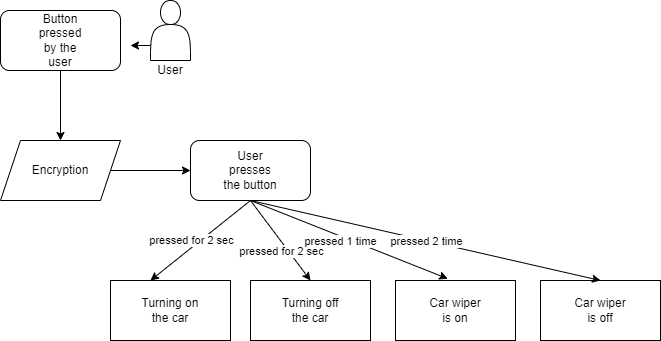

The diagram above was exported from draw.io. Its source (the exported page's mxGraphModel, read from the mxfile embedded in the PNG):
<mxGraphModel dx="1038" dy="521" grid="1" gridSize="10" guides="1" tooltips="1" connect="1" arrows="1" fold="1" page="1" pageScale="1" pageWidth="850" pageHeight="1100" math="0" shadow="0">
  <root>
    <mxCell id="0" />
    <mxCell id="1" parent="0" />
    <mxCell id="xz04PWpVj7SljGGeMdjO-31" style="edgeStyle=orthogonalEdgeStyle;rounded=0;orthogonalLoop=1;jettySize=auto;html=1;exitX=0;exitY=0.75;exitDx=0;exitDy=0;" parent="1" source="xz04PWpVj7SljGGeMdjO-2" edge="1">
      <mxGeometry relative="1" as="geometry">
        <mxPoint x="160" y="75" as="targetPoint" />
      </mxGeometry>
    </mxCell>
    <mxCell id="xz04PWpVj7SljGGeMdjO-2" value="" style="shape=actor;whiteSpace=wrap;html=1;" parent="1" vertex="1">
      <mxGeometry x="180" y="30" width="40" height="60" as="geometry" />
    </mxCell>
    <mxCell id="xz04PWpVj7SljGGeMdjO-27" style="edgeStyle=orthogonalEdgeStyle;rounded=0;orthogonalLoop=1;jettySize=auto;html=1;exitX=0.5;exitY=1;exitDx=0;exitDy=0;entryX=0.5;entryY=0;entryDx=0;entryDy=0;" parent="1" source="xz04PWpVj7SljGGeMdjO-3" target="xz04PWpVj7SljGGeMdjO-4" edge="1">
      <mxGeometry relative="1" as="geometry" />
    </mxCell>
    <mxCell id="xz04PWpVj7SljGGeMdjO-3" value="" style="rounded=1;whiteSpace=wrap;html=1;" parent="1" vertex="1">
      <mxGeometry x="30" y="40" width="120" height="60" as="geometry" />
    </mxCell>
    <mxCell id="xz04PWpVj7SljGGeMdjO-28" style="edgeStyle=orthogonalEdgeStyle;rounded=0;orthogonalLoop=1;jettySize=auto;html=1;exitX=1;exitY=0.5;exitDx=0;exitDy=0;entryX=0;entryY=0.5;entryDx=0;entryDy=0;" parent="1" source="xz04PWpVj7SljGGeMdjO-4" target="xz04PWpVj7SljGGeMdjO-5" edge="1">
      <mxGeometry relative="1" as="geometry" />
    </mxCell>
    <mxCell id="xz04PWpVj7SljGGeMdjO-4" value="" style="shape=parallelogram;perimeter=parallelogramPerimeter;whiteSpace=wrap;html=1;fixedSize=1;" parent="1" vertex="1">
      <mxGeometry x="30" y="170" width="120" height="60" as="geometry" />
    </mxCell>
    <mxCell id="xz04PWpVj7SljGGeMdjO-5" value="" style="rounded=1;whiteSpace=wrap;html=1;" parent="1" vertex="1">
      <mxGeometry x="220" y="170" width="120" height="60" as="geometry" />
    </mxCell>
    <mxCell id="xz04PWpVj7SljGGeMdjO-6" value="" style="rounded=0;whiteSpace=wrap;html=1;" parent="1" vertex="1">
      <mxGeometry x="140" y="310" width="120" height="60" as="geometry" />
    </mxCell>
    <mxCell id="xz04PWpVj7SljGGeMdjO-7" value="" style="rounded=0;whiteSpace=wrap;html=1;" parent="1" vertex="1">
      <mxGeometry x="280" y="310" width="120" height="60" as="geometry" />
    </mxCell>
    <mxCell id="xz04PWpVj7SljGGeMdjO-8" value="" style="rounded=0;whiteSpace=wrap;html=1;" parent="1" vertex="1">
      <mxGeometry x="425" y="310" width="120" height="60" as="geometry" />
    </mxCell>
    <mxCell id="xz04PWpVj7SljGGeMdjO-9" value="" style="rounded=0;whiteSpace=wrap;html=1;" parent="1" vertex="1">
      <mxGeometry x="570" y="310" width="120" height="60" as="geometry" />
    </mxCell>
    <mxCell id="xz04PWpVj7SljGGeMdjO-11" value="" style="endArrow=classic;html=1;rounded=0;exitX=0.5;exitY=1;exitDx=0;exitDy=0;entryX=0.333;entryY=0;entryDx=0;entryDy=0;entryPerimeter=0;" parent="1" source="xz04PWpVj7SljGGeMdjO-5" target="xz04PWpVj7SljGGeMdjO-6" edge="1">
      <mxGeometry relative="1" as="geometry">
        <mxPoint x="190" y="260" as="sourcePoint" />
        <mxPoint x="290" y="260" as="targetPoint" />
      </mxGeometry>
    </mxCell>
    <mxCell id="xz04PWpVj7SljGGeMdjO-12" value="pressed for 2 sec" style="edgeLabel;resizable=0;html=1;align=center;verticalAlign=middle;" parent="xz04PWpVj7SljGGeMdjO-11" connectable="0" vertex="1">
      <mxGeometry relative="1" as="geometry">
        <mxPoint x="-10" as="offset" />
      </mxGeometry>
    </mxCell>
    <mxCell id="xz04PWpVj7SljGGeMdjO-13" value="" style="endArrow=classic;html=1;rounded=0;exitX=0.5;exitY=1;exitDx=0;exitDy=0;entryX=0.5;entryY=0;entryDx=0;entryDy=0;" parent="1" source="xz04PWpVj7SljGGeMdjO-5" target="xz04PWpVj7SljGGeMdjO-7" edge="1">
      <mxGeometry relative="1" as="geometry">
        <mxPoint x="270" y="270" as="sourcePoint" />
        <mxPoint x="370" y="270" as="targetPoint" />
      </mxGeometry>
    </mxCell>
    <mxCell id="xz04PWpVj7SljGGeMdjO-14" value="pressed for 2 sec" style="edgeLabel;resizable=0;html=1;align=center;verticalAlign=middle;" parent="xz04PWpVj7SljGGeMdjO-13" connectable="0" vertex="1">
      <mxGeometry relative="1" as="geometry">
        <mxPoint y="10" as="offset" />
      </mxGeometry>
    </mxCell>
    <mxCell id="xz04PWpVj7SljGGeMdjO-15" value="" style="endArrow=classic;html=1;rounded=0;exitX=0.5;exitY=1;exitDx=0;exitDy=0;entryX=0.435;entryY=-0.03;entryDx=0;entryDy=0;entryPerimeter=0;" parent="1" source="xz04PWpVj7SljGGeMdjO-5" target="xz04PWpVj7SljGGeMdjO-8" edge="1">
      <mxGeometry relative="1" as="geometry">
        <mxPoint x="350" y="260" as="sourcePoint" />
        <mxPoint x="450" y="260" as="targetPoint" />
      </mxGeometry>
    </mxCell>
    <mxCell id="xz04PWpVj7SljGGeMdjO-16" value="pressed 1 time" style="edgeLabel;resizable=0;html=1;align=center;verticalAlign=middle;" parent="xz04PWpVj7SljGGeMdjO-15" connectable="0" vertex="1">
      <mxGeometry relative="1" as="geometry">
        <mxPoint x="-9" y="1" as="offset" />
      </mxGeometry>
    </mxCell>
    <mxCell id="xz04PWpVj7SljGGeMdjO-17" value="" style="endArrow=classic;html=1;rounded=0;entryX=0.5;entryY=0;entryDx=0;entryDy=0;" parent="1" target="xz04PWpVj7SljGGeMdjO-9" edge="1">
      <mxGeometry relative="1" as="geometry">
        <mxPoint x="280" y="230" as="sourcePoint" />
        <mxPoint x="510" y="250" as="targetPoint" />
      </mxGeometry>
    </mxCell>
    <mxCell id="xz04PWpVj7SljGGeMdjO-18" value="pressed 2 time" style="edgeLabel;resizable=0;html=1;align=center;verticalAlign=middle;" parent="xz04PWpVj7SljGGeMdjO-17" connectable="0" vertex="1">
      <mxGeometry relative="1" as="geometry" />
    </mxCell>
    <mxCell id="xz04PWpVj7SljGGeMdjO-19" value="User" style="text;html=1;strokeColor=none;fillColor=none;align=center;verticalAlign=middle;whiteSpace=wrap;rounded=0;" parent="1" vertex="1">
      <mxGeometry x="175" y="90" width="50" height="20" as="geometry" />
    </mxCell>
    <mxCell id="xz04PWpVj7SljGGeMdjO-20" value="Button pressed by the user" style="text;html=1;strokeColor=none;fillColor=none;align=center;verticalAlign=middle;whiteSpace=wrap;rounded=0;" parent="1" vertex="1">
      <mxGeometry x="60" y="55" width="60" height="30" as="geometry" />
    </mxCell>
    <mxCell id="xz04PWpVj7SljGGeMdjO-21" value="Encryption" style="text;html=1;strokeColor=none;fillColor=none;align=center;verticalAlign=middle;whiteSpace=wrap;rounded=0;" parent="1" vertex="1">
      <mxGeometry x="60" y="185" width="60" height="30" as="geometry" />
    </mxCell>
    <mxCell id="xz04PWpVj7SljGGeMdjO-22" value="User presses the button" style="text;html=1;strokeColor=none;fillColor=none;align=center;verticalAlign=middle;whiteSpace=wrap;rounded=0;" parent="1" vertex="1">
      <mxGeometry x="250" y="185" width="60" height="30" as="geometry" />
    </mxCell>
    <mxCell id="xz04PWpVj7SljGGeMdjO-23" value="Turning on the car" style="text;html=1;strokeColor=none;fillColor=none;align=center;verticalAlign=middle;whiteSpace=wrap;rounded=0;" parent="1" vertex="1">
      <mxGeometry x="170" y="325" width="60" height="30" as="geometry" />
    </mxCell>
    <mxCell id="xz04PWpVj7SljGGeMdjO-24" value="Turning off the car" style="text;html=1;strokeColor=none;fillColor=none;align=center;verticalAlign=middle;whiteSpace=wrap;rounded=0;" parent="1" vertex="1">
      <mxGeometry x="310" y="325" width="60" height="30" as="geometry" />
    </mxCell>
    <mxCell id="xz04PWpVj7SljGGeMdjO-25" value="Car wiper is on" style="text;html=1;strokeColor=none;fillColor=none;align=center;verticalAlign=middle;whiteSpace=wrap;rounded=0;" parent="1" vertex="1">
      <mxGeometry x="455" y="325" width="60" height="30" as="geometry" />
    </mxCell>
    <mxCell id="xz04PWpVj7SljGGeMdjO-26" value="Car wiper is off" style="text;html=1;strokeColor=none;fillColor=none;align=center;verticalAlign=middle;whiteSpace=wrap;rounded=0;" parent="1" vertex="1">
      <mxGeometry x="600" y="325" width="60" height="30" as="geometry" />
    </mxCell>
  </root>
</mxGraphModel>